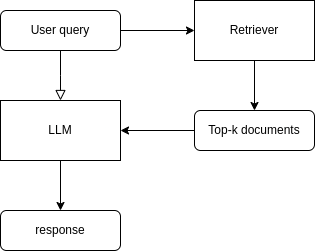

The diagram above was exported from draw.io. Its source (the exported page's mxGraphModel, read from the mxfile embedded in the PNG):
<mxGraphModel dx="786" dy="463" grid="1" gridSize="10" guides="1" tooltips="1" connect="1" arrows="1" fold="1" page="1" pageScale="1" pageWidth="827" pageHeight="1169" math="0" shadow="0">
  <root>
    <mxCell id="WIyWlLk6GJQsqaUBKTNV-0" />
    <mxCell id="WIyWlLk6GJQsqaUBKTNV-1" parent="WIyWlLk6GJQsqaUBKTNV-0" />
    <mxCell id="WIyWlLk6GJQsqaUBKTNV-2" value="" style="rounded=0;html=1;jettySize=auto;orthogonalLoop=1;fontSize=11;endArrow=block;endFill=0;endSize=8;strokeWidth=1;shadow=0;labelBackgroundColor=none;edgeStyle=orthogonalEdgeStyle;" parent="WIyWlLk6GJQsqaUBKTNV-1" source="WIyWlLk6GJQsqaUBKTNV-3" edge="1">
      <mxGeometry relative="1" as="geometry">
        <mxPoint x="220" y="170" as="targetPoint" />
      </mxGeometry>
    </mxCell>
    <mxCell id="WIyWlLk6GJQsqaUBKTNV-3" value="User query" style="rounded=1;whiteSpace=wrap;html=1;fontSize=12;glass=0;strokeWidth=1;shadow=0;" parent="WIyWlLk6GJQsqaUBKTNV-1" vertex="1">
      <mxGeometry x="160" y="80" width="120" height="40" as="geometry" />
    </mxCell>
    <mxCell id="X3xpcRZ04L_sFBoxvw3H-4" style="edgeStyle=orthogonalEdgeStyle;rounded=0;orthogonalLoop=1;jettySize=auto;html=1;" edge="1" parent="WIyWlLk6GJQsqaUBKTNV-1" source="WIyWlLk6GJQsqaUBKTNV-7" target="X3xpcRZ04L_sFBoxvw3H-0">
      <mxGeometry relative="1" as="geometry" />
    </mxCell>
    <mxCell id="WIyWlLk6GJQsqaUBKTNV-7" value="Top-k documents" style="rounded=1;whiteSpace=wrap;html=1;fontSize=12;glass=0;strokeWidth=1;shadow=0;" parent="WIyWlLk6GJQsqaUBKTNV-1" vertex="1">
      <mxGeometry x="354" y="180" width="120" height="40" as="geometry" />
    </mxCell>
    <mxCell id="WIyWlLk6GJQsqaUBKTNV-11" value="response" style="rounded=1;whiteSpace=wrap;html=1;fontSize=12;glass=0;strokeWidth=1;shadow=0;" parent="WIyWlLk6GJQsqaUBKTNV-1" vertex="1">
      <mxGeometry x="160" y="280" width="120" height="40" as="geometry" />
    </mxCell>
    <mxCell id="X3xpcRZ04L_sFBoxvw3H-5" style="edgeStyle=orthogonalEdgeStyle;rounded=0;orthogonalLoop=1;jettySize=auto;html=1;" edge="1" parent="WIyWlLk6GJQsqaUBKTNV-1" source="X3xpcRZ04L_sFBoxvw3H-0" target="WIyWlLk6GJQsqaUBKTNV-11">
      <mxGeometry relative="1" as="geometry" />
    </mxCell>
    <mxCell id="X3xpcRZ04L_sFBoxvw3H-0" value="LLM" style="rounded=0;whiteSpace=wrap;html=1;" vertex="1" parent="WIyWlLk6GJQsqaUBKTNV-1">
      <mxGeometry x="160" y="170" width="120" height="60" as="geometry" />
    </mxCell>
    <mxCell id="X3xpcRZ04L_sFBoxvw3H-3" style="edgeStyle=orthogonalEdgeStyle;rounded=0;orthogonalLoop=1;jettySize=auto;html=1;exitX=0.5;exitY=1;exitDx=0;exitDy=0;entryX=0.5;entryY=0;entryDx=0;entryDy=0;" edge="1" parent="WIyWlLk6GJQsqaUBKTNV-1" source="X3xpcRZ04L_sFBoxvw3H-1" target="WIyWlLk6GJQsqaUBKTNV-7">
      <mxGeometry relative="1" as="geometry" />
    </mxCell>
    <mxCell id="X3xpcRZ04L_sFBoxvw3H-1" value="Retriever" style="rounded=0;whiteSpace=wrap;html=1;" vertex="1" parent="WIyWlLk6GJQsqaUBKTNV-1">
      <mxGeometry x="354" y="70" width="120" height="60" as="geometry" />
    </mxCell>
    <mxCell id="X3xpcRZ04L_sFBoxvw3H-2" value="" style="endArrow=classic;html=1;rounded=0;exitX=1;exitY=0.5;exitDx=0;exitDy=0;entryX=0;entryY=0.5;entryDx=0;entryDy=0;" edge="1" parent="WIyWlLk6GJQsqaUBKTNV-1" source="WIyWlLk6GJQsqaUBKTNV-3" target="X3xpcRZ04L_sFBoxvw3H-1">
      <mxGeometry width="50" height="50" relative="1" as="geometry">
        <mxPoint x="380" y="270" as="sourcePoint" />
        <mxPoint x="430" y="220" as="targetPoint" />
      </mxGeometry>
    </mxCell>
  </root>
</mxGraphModel>